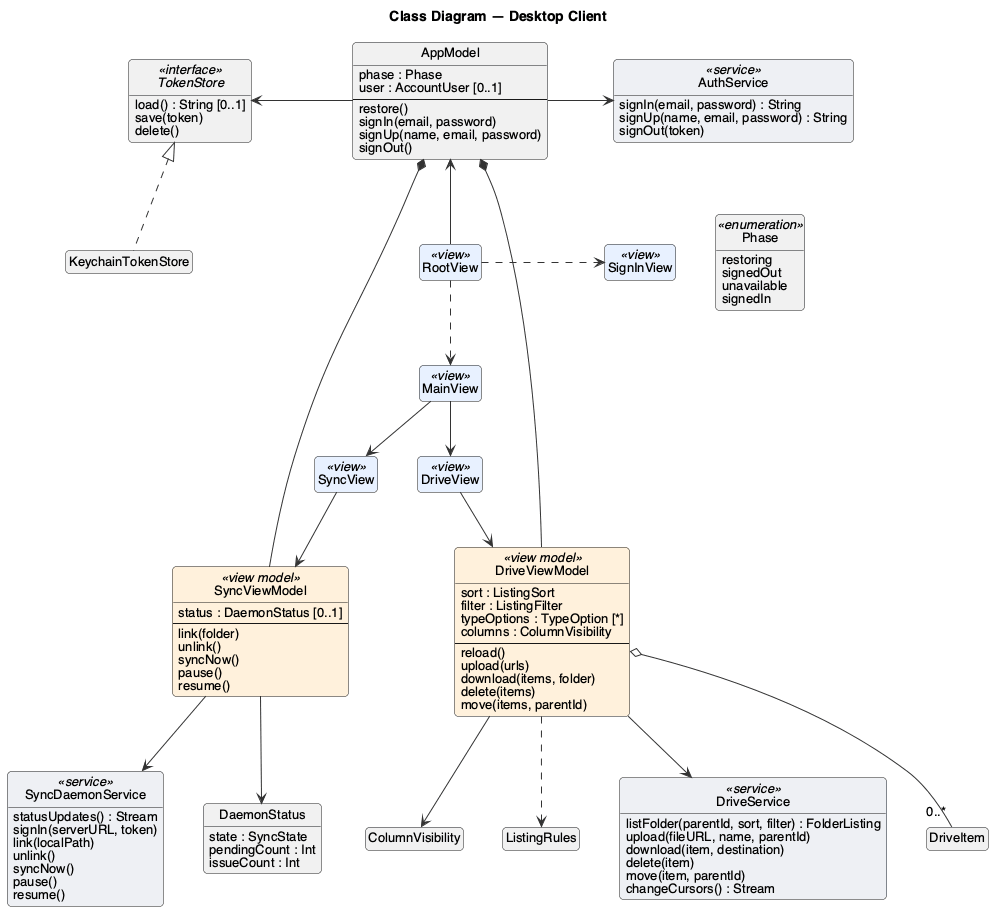

The diagram above was rendered by PlantUML. Its source (embedded in the PNG):
@startuml class-desktop
!include _style.iuml
title Class Diagram — Desktop Client
skinparam nodesep 40
skinparam ranksep 55
skinparam class {
  BackgroundColor<<view>> #E8F1FF
  BackgroundColor<<view model>> #FFF1DC
  BackgroundColor<<service>> #EEF0F4
}

class RootView <<view>>
class SignInView <<view>>
class MainView <<view>>
class DriveView <<view>>
class SyncView <<view>>

class AppModel {
  phase : Phase
  user : AccountUser [0..1]
  --
  restore()
  signIn(email, password)
  signUp(name, email, password)
  signOut()
}

enum Phase <<enumeration>> {
  restoring
  signedOut
  unavailable
  signedIn
}

class DriveViewModel <<view model>> {
  sort : ListingSort
  filter : ListingFilter
  typeOptions : TypeOption [*]
  columns : ColumnVisibility
  --
  reload()
  upload(urls)
  download(items, folder)
  delete(items)
  move(items, parentId)
}

class SyncViewModel <<view model>> {
  status : DaemonStatus [0..1]
  --
  link(folder)
  unlink()
  syncNow()
  pause()
  resume()
}

class AuthService <<service>> {
  signIn(email, password) : String
  signUp(name, email, password) : String
  signOut(token)
}

interface TokenStore <<interface>> {
  load() : String [0..1]
  save(token)
  delete()
}

class KeychainTokenStore

class DriveService <<service>> {
  listFolder(parentId, sort, filter) : FolderListing
  upload(fileURL, name, parentId)
  download(item, destination)
  delete(item)
  move(item, parentId)
  changeCursors() : Stream
}

class SyncDaemonService <<service>> {
  statusUpdates() : Stream
  signIn(serverURL, token)
  link(localPath)
  unlink()
  syncNow()
  pause()
  resume()
}

class DriveItem
class ColumnVisibility
class ListingRules

class DaemonStatus {
  state : SyncState
  pendingCount : Int
  issueCount : Int
}

RootView -up-> AppModel
RootView .right.> SignInView
RootView .down.> MainView
MainView -down-> DriveView
MainView -down-> SyncView
DriveView -down-> DriveViewModel
SyncView -down-> SyncViewModel

AppModel -right-> AuthService
AppModel -left-> TokenStore
TokenStore <|.down. KeychainTokenStore
AuthService -[hidden]down- Phase

AppModel *-- DriveViewModel
AppModel *-- SyncViewModel

DriveViewModel -down-> DriveService
DriveViewModel o-down- "0..*" DriveItem
DriveViewModel -down-> ColumnVisibility
DriveViewModel .down.> ListingRules

SyncViewModel -down-> SyncDaemonService
SyncViewModel -down-> DaemonStatus
@enduml